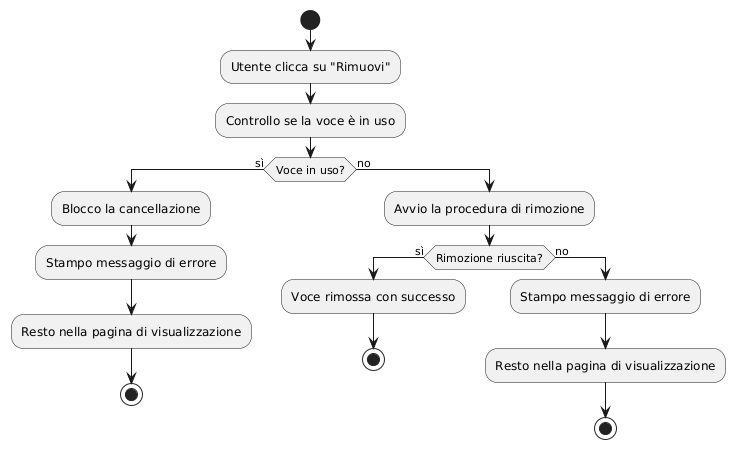

The diagram above was rendered by PlantUML. Its source (embedded in the PNG):
@startuml
start

:Utente clicca su "Rimuovi";
:Controllo se la voce è in uso;

if (Voce in uso?) then (sì)
    :Blocco la cancellazione;
    :Stampo messaggio di errore;
    :Resto nella pagina di visualizzazione;
    stop
else (no)
    :Avvio la procedura di rimozione;

    if (Rimozione riuscita?) then (sì)
        :Voce rimossa con successo;
        stop
    else (no)
        :Stampo messaggio di errore;
        :Resto nella pagina di visualizzazione;
        stop
    endif
endif
@enduml